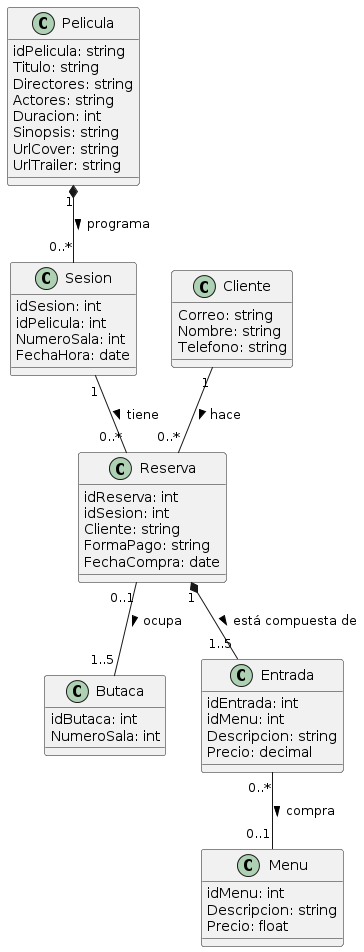

The diagram above was rendered by PlantUML. Its source (embedded in the PNG):
@startuml
class Pelicula {
    idPelicula: string
    Titulo: string
    Directores: string
    Actores: string
    Duracion: int
    Sinopsis: string
    UrlCover: string
    UrlTrailer: string
}

class Sesion {
    idSesion: int
    idPelicula: int
    NumeroSala: int
    FechaHora: date
}

class Butaca {
    idButaca: int
    NumeroSala: int
}

class Cliente {
    Correo: string
    Nombre: string
    Telefono: string
}

class Reserva {
    idReserva: int
    idSesion: int
    Cliente: string
    FormaPago: string
    FechaCompra: date
}

class Entrada {
    idEntrada: int
    idMenu: int
    Descripcion: string
    Precio: decimal
}

class Menu {
    idMenu: int
    Descripcion: string
    Precio: float
}

Pelicula "1" *-- "0..*" Sesion: programa >
Reserva "0..1" -- "1..5" Butaca: ocupa >
Sesion "1" -- "0..*" Reserva: tiene >
Cliente "1" -- "0..*" Reserva: hace >
Reserva "1" *-- "1..5" Entrada: está compuesta de >
Entrada "0..*" -- "0..1" Menu: compra >
@enduml